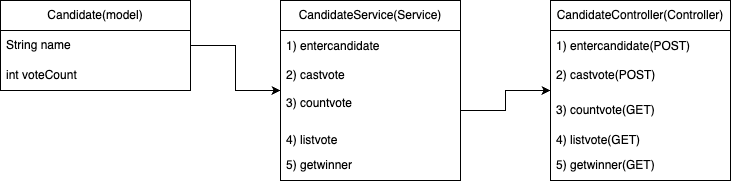

The diagram above was exported from draw.io. Its source (the exported page's mxGraphModel, read from the mxfile embedded in the PNG):
<mxGraphModel dx="954" dy="652" grid="1" gridSize="10" guides="1" tooltips="1" connect="1" arrows="1" fold="1" page="1" pageScale="1" pageWidth="827" pageHeight="1169" math="0" shadow="0">
  <root>
    <mxCell id="0" />
    <mxCell id="1" parent="0" />
    <mxCell id="NJvX2uiVeqeiH7eGXEdi-6" value="Candidate(model)" style="swimlane;fontStyle=0;childLayout=stackLayout;horizontal=1;startSize=30;horizontalStack=0;resizeParent=1;resizeParentMax=0;resizeLast=0;collapsible=1;marginBottom=0;whiteSpace=wrap;html=1;" vertex="1" parent="1">
      <mxGeometry x="30" y="130" width="190" height="90" as="geometry" />
    </mxCell>
    <mxCell id="NJvX2uiVeqeiH7eGXEdi-7" value="String name" style="text;strokeColor=none;fillColor=none;align=left;verticalAlign=middle;spacingLeft=4;spacingRight=4;overflow=hidden;points=[[0,0.5],[1,0.5]];portConstraint=eastwest;rotatable=0;whiteSpace=wrap;html=1;" vertex="1" parent="NJvX2uiVeqeiH7eGXEdi-6">
      <mxGeometry y="30" width="190" height="30" as="geometry" />
    </mxCell>
    <mxCell id="NJvX2uiVeqeiH7eGXEdi-8" value="int voteCount" style="text;strokeColor=none;fillColor=none;align=left;verticalAlign=middle;spacingLeft=4;spacingRight=4;overflow=hidden;points=[[0,0.5],[1,0.5]];portConstraint=eastwest;rotatable=0;whiteSpace=wrap;html=1;" vertex="1" parent="NJvX2uiVeqeiH7eGXEdi-6">
      <mxGeometry y="60" width="190" height="30" as="geometry" />
    </mxCell>
    <mxCell id="NJvX2uiVeqeiH7eGXEdi-10" value="CandidateService(Service)" style="swimlane;fontStyle=0;childLayout=stackLayout;horizontal=1;startSize=30;horizontalStack=0;resizeParent=1;resizeParentMax=0;resizeLast=0;collapsible=1;marginBottom=0;whiteSpace=wrap;html=1;" vertex="1" parent="1">
      <mxGeometry x="310" y="130" width="180" height="180" as="geometry" />
    </mxCell>
    <mxCell id="NJvX2uiVeqeiH7eGXEdi-11" value="1) entercandidate&lt;span style=&quot;font-family: arial, sans-serif; font-size: small; background-color: transparent; font-variant-numeric: normal; font-variant-east-asian: normal; vertical-align: baseline;&quot;&gt; &lt;/span&gt;" style="text;strokeColor=none;fillColor=none;align=left;verticalAlign=middle;spacingLeft=4;spacingRight=4;overflow=hidden;points=[[0,0.5],[1,0.5]];portConstraint=eastwest;rotatable=0;whiteSpace=wrap;html=1;" vertex="1" parent="NJvX2uiVeqeiH7eGXEdi-10">
      <mxGeometry y="30" width="180" height="30" as="geometry" />
    </mxCell>
    <mxCell id="NJvX2uiVeqeiH7eGXEdi-12" value="2)&amp;nbsp;castvote" style="text;strokeColor=none;fillColor=none;align=left;verticalAlign=middle;spacingLeft=4;spacingRight=4;overflow=hidden;points=[[0,0.5],[1,0.5]];portConstraint=eastwest;rotatable=0;whiteSpace=wrap;html=1;" vertex="1" parent="NJvX2uiVeqeiH7eGXEdi-10">
      <mxGeometry y="60" width="180" height="30" as="geometry" />
    </mxCell>
    <mxCell id="NJvX2uiVeqeiH7eGXEdi-13" value="3)&amp;nbsp;countvote&lt;br&gt;&lt;br&gt;" style="text;strokeColor=none;fillColor=none;align=left;verticalAlign=middle;spacingLeft=4;spacingRight=4;overflow=hidden;points=[[0,0.5],[1,0.5]];portConstraint=eastwest;rotatable=0;whiteSpace=wrap;html=1;" vertex="1" parent="NJvX2uiVeqeiH7eGXEdi-10">
      <mxGeometry y="90" width="180" height="40" as="geometry" />
    </mxCell>
    <mxCell id="NJvX2uiVeqeiH7eGXEdi-15" value="4)&amp;nbsp;listvote" style="text;strokeColor=none;fillColor=none;align=left;verticalAlign=middle;spacingLeft=4;spacingRight=4;overflow=hidden;points=[[0,0.5],[1,0.5]];portConstraint=eastwest;rotatable=0;whiteSpace=wrap;html=1;" vertex="1" parent="NJvX2uiVeqeiH7eGXEdi-10">
      <mxGeometry y="130" width="180" height="20" as="geometry" />
    </mxCell>
    <mxCell id="NJvX2uiVeqeiH7eGXEdi-17" value="5)&amp;nbsp;getwinner" style="text;strokeColor=none;fillColor=none;align=left;verticalAlign=middle;spacingLeft=4;spacingRight=4;overflow=hidden;points=[[0,0.5],[1,0.5]];portConstraint=eastwest;rotatable=0;whiteSpace=wrap;html=1;" vertex="1" parent="NJvX2uiVeqeiH7eGXEdi-10">
      <mxGeometry y="150" width="180" height="30" as="geometry" />
    </mxCell>
    <mxCell id="NJvX2uiVeqeiH7eGXEdi-18" style="edgeStyle=orthogonalEdgeStyle;rounded=0;orthogonalLoop=1;jettySize=auto;html=1;exitX=1;exitY=0.5;exitDx=0;exitDy=0;entryX=0;entryY=0.5;entryDx=0;entryDy=0;" edge="1" parent="1" source="NJvX2uiVeqeiH7eGXEdi-7" target="NJvX2uiVeqeiH7eGXEdi-10">
      <mxGeometry relative="1" as="geometry" />
    </mxCell>
    <mxCell id="NJvX2uiVeqeiH7eGXEdi-23" value="CandidateController(Controller)" style="swimlane;fontStyle=0;childLayout=stackLayout;horizontal=1;startSize=30;horizontalStack=0;resizeParent=1;resizeParentMax=0;resizeLast=0;collapsible=1;marginBottom=0;whiteSpace=wrap;html=1;" vertex="1" parent="1">
      <mxGeometry x="580" y="130" width="180" height="180" as="geometry" />
    </mxCell>
    <mxCell id="NJvX2uiVeqeiH7eGXEdi-24" value="1) entercandidate(POST)&lt;span style=&quot;font-family: arial, sans-serif; font-size: small; background-color: transparent; font-variant-numeric: normal; font-variant-east-asian: normal; vertical-align: baseline;&quot;&gt;&lt;/span&gt;" style="text;strokeColor=none;fillColor=none;align=left;verticalAlign=middle;spacingLeft=4;spacingRight=4;overflow=hidden;points=[[0,0.5],[1,0.5]];portConstraint=eastwest;rotatable=0;whiteSpace=wrap;html=1;" vertex="1" parent="NJvX2uiVeqeiH7eGXEdi-23">
      <mxGeometry y="30" width="180" height="30" as="geometry" />
    </mxCell>
    <mxCell id="NJvX2uiVeqeiH7eGXEdi-25" value="2)&amp;nbsp;castvote(POST)" style="text;strokeColor=none;fillColor=none;align=left;verticalAlign=middle;spacingLeft=4;spacingRight=4;overflow=hidden;points=[[0,0.5],[1,0.5]];portConstraint=eastwest;rotatable=0;whiteSpace=wrap;html=1;" vertex="1" parent="NJvX2uiVeqeiH7eGXEdi-23">
      <mxGeometry y="60" width="180" height="30" as="geometry" />
    </mxCell>
    <mxCell id="NJvX2uiVeqeiH7eGXEdi-26" value="3)&amp;nbsp;countvote(GET)&lt;br&gt;" style="text;strokeColor=none;fillColor=none;align=left;verticalAlign=middle;spacingLeft=4;spacingRight=4;overflow=hidden;points=[[0,0.5],[1,0.5]];portConstraint=eastwest;rotatable=0;whiteSpace=wrap;html=1;" vertex="1" parent="NJvX2uiVeqeiH7eGXEdi-23">
      <mxGeometry y="90" width="180" height="40" as="geometry" />
    </mxCell>
    <mxCell id="NJvX2uiVeqeiH7eGXEdi-27" value="4)&amp;nbsp;listvote(GET)" style="text;strokeColor=none;fillColor=none;align=left;verticalAlign=middle;spacingLeft=4;spacingRight=4;overflow=hidden;points=[[0,0.5],[1,0.5]];portConstraint=eastwest;rotatable=0;whiteSpace=wrap;html=1;" vertex="1" parent="NJvX2uiVeqeiH7eGXEdi-23">
      <mxGeometry y="130" width="180" height="20" as="geometry" />
    </mxCell>
    <mxCell id="NJvX2uiVeqeiH7eGXEdi-28" value="5)&amp;nbsp;getwinner(GET)" style="text;strokeColor=none;fillColor=none;align=left;verticalAlign=middle;spacingLeft=4;spacingRight=4;overflow=hidden;points=[[0,0.5],[1,0.5]];portConstraint=eastwest;rotatable=0;whiteSpace=wrap;html=1;" vertex="1" parent="NJvX2uiVeqeiH7eGXEdi-23">
      <mxGeometry y="150" width="180" height="30" as="geometry" />
    </mxCell>
    <mxCell id="NJvX2uiVeqeiH7eGXEdi-29" style="edgeStyle=orthogonalEdgeStyle;rounded=0;orthogonalLoop=1;jettySize=auto;html=1;exitX=1;exitY=0.5;exitDx=0;exitDy=0;entryX=0;entryY=0.5;entryDx=0;entryDy=0;" edge="1" parent="1" source="NJvX2uiVeqeiH7eGXEdi-13" target="NJvX2uiVeqeiH7eGXEdi-23">
      <mxGeometry relative="1" as="geometry" />
    </mxCell>
  </root>
</mxGraphModel>